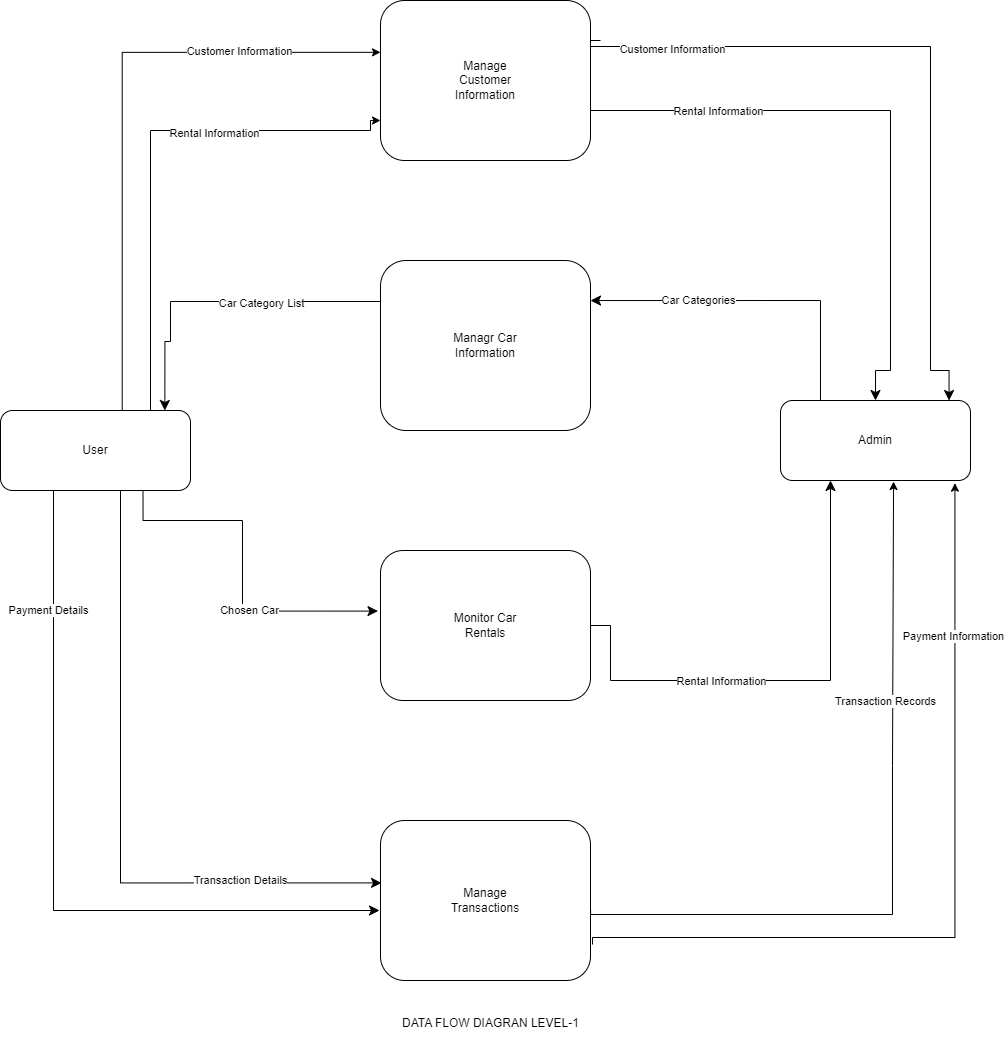

The diagram above was exported from draw.io. Its source (the exported page's mxGraphModel, read from the mxfile embedded in the PNG):
<mxGraphModel dx="2350" dy="911" grid="0" gridSize="10" guides="1" tooltips="1" connect="1" arrows="1" fold="1" page="1" pageScale="1" pageWidth="850" pageHeight="1100" math="0" shadow="0">
  <root>
    <mxCell id="0" />
    <mxCell id="1" parent="0" />
    <mxCell id="7fCs2FhCf5SG8tmUMnyu-1" value="Manage&lt;div&gt;Customer&lt;/div&gt;&lt;div&gt;Information&lt;/div&gt;" style="rounded=1;whiteSpace=wrap;html=1;" parent="1" vertex="1">
      <mxGeometry x="250" y="60" width="210" height="160" as="geometry" />
    </mxCell>
    <mxCell id="7fCs2FhCf5SG8tmUMnyu-7" value="Managr Car&lt;div&gt;Information&lt;/div&gt;" style="rounded=1;whiteSpace=wrap;html=1;" parent="1" vertex="1">
      <mxGeometry x="250" y="320" width="210" height="170" as="geometry" />
    </mxCell>
    <mxCell id="7fCs2FhCf5SG8tmUMnyu-8" value="Monitor Car&lt;div&gt;Rentals&lt;/div&gt;" style="rounded=1;whiteSpace=wrap;html=1;" parent="1" vertex="1">
      <mxGeometry x="250" y="610" width="210" height="150" as="geometry" />
    </mxCell>
    <mxCell id="7fCs2FhCf5SG8tmUMnyu-10" value="Manage&lt;div&gt;Transactions&lt;/div&gt;" style="rounded=1;whiteSpace=wrap;html=1;" parent="1" vertex="1">
      <mxGeometry x="250" y="880" width="210" height="160" as="geometry" />
    </mxCell>
    <mxCell id="7fCs2FhCf5SG8tmUMnyu-33" style="edgeStyle=orthogonalEdgeStyle;rounded=0;orthogonalLoop=1;jettySize=auto;html=1;exitX=1.002;exitY=0.665;exitDx=0;exitDy=0;exitPerimeter=0;entryX=0.595;entryY=1.013;entryDx=0;entryDy=0;entryPerimeter=0;" parent="1" edge="1" target="7fCs2FhCf5SG8tmUMnyu-11">
      <mxGeometry relative="1" as="geometry">
        <mxPoint x="669.67" y="825" as="targetPoint" />
        <Array as="points">
          <mxPoint x="460" y="974" />
          <mxPoint x="762" y="974" />
          <mxPoint x="762" y="825" />
        </Array>
        <mxPoint x="460.0900000000001" y="970.4000000000001" as="sourcePoint" />
      </mxGeometry>
    </mxCell>
    <mxCell id="7fCs2FhCf5SG8tmUMnyu-43" value="Transaction Records" style="edgeLabel;html=1;align=center;verticalAlign=middle;resizable=0;points=[];" parent="7fCs2FhCf5SG8tmUMnyu-33" vertex="1" connectable="0">
      <mxGeometry x="0.6483" y="-2" relative="1" as="geometry">
        <mxPoint x="-10" y="89" as="offset" />
      </mxGeometry>
    </mxCell>
    <mxCell id="7fCs2FhCf5SG8tmUMnyu-35" style="edgeStyle=orthogonalEdgeStyle;rounded=0;orthogonalLoop=1;jettySize=auto;html=1;entryX=0.918;entryY=1.096;entryDx=0;entryDy=0;entryPerimeter=0;" parent="1" edge="1">
      <mxGeometry relative="1" as="geometry">
        <mxPoint x="824.4200000000001" y="542.6800000000001" as="targetPoint" />
        <mxPoint x="462" y="1004" as="sourcePoint" />
        <Array as="points">
          <mxPoint x="462" y="997" />
          <mxPoint x="824" y="997" />
        </Array>
      </mxGeometry>
    </mxCell>
    <mxCell id="7fCs2FhCf5SG8tmUMnyu-44" value="Payment Information" style="edgeLabel;html=1;align=center;verticalAlign=middle;resizable=0;points=[];" parent="7fCs2FhCf5SG8tmUMnyu-35" vertex="1" connectable="0">
      <mxGeometry x="0.6311" y="2" relative="1" as="geometry">
        <mxPoint as="offset" />
      </mxGeometry>
    </mxCell>
    <mxCell id="7fCs2FhCf5SG8tmUMnyu-11" value="Admin" style="rounded=1;whiteSpace=wrap;html=1;" parent="1" vertex="1">
      <mxGeometry x="650" y="460" width="190" height="80" as="geometry" />
    </mxCell>
    <mxCell id="7fCs2FhCf5SG8tmUMnyu-20" style="edgeStyle=orthogonalEdgeStyle;rounded=0;orthogonalLoop=1;jettySize=auto;html=1;entryX=0;entryY=0.75;entryDx=0;entryDy=0;" parent="1" target="7fCs2FhCf5SG8tmUMnyu-1" edge="1">
      <mxGeometry relative="1" as="geometry">
        <mxPoint x="217.54" y="159.54" as="targetPoint" />
        <mxPoint x="30" y="470" as="sourcePoint" />
        <Array as="points">
          <mxPoint x="20" y="470" />
          <mxPoint x="20" y="190" />
          <mxPoint x="240" y="190" />
          <mxPoint x="240" y="180" />
        </Array>
      </mxGeometry>
    </mxCell>
    <mxCell id="7fCs2FhCf5SG8tmUMnyu-21" value="Rental Information" style="edgeLabel;html=1;align=center;verticalAlign=middle;resizable=0;points=[];" parent="7fCs2FhCf5SG8tmUMnyu-20" vertex="1" connectable="0">
      <mxGeometry x="0.337" y="-2" relative="1" as="geometry">
        <mxPoint x="-1" as="offset" />
      </mxGeometry>
    </mxCell>
    <mxCell id="7fCs2FhCf5SG8tmUMnyu-12" value="User" style="rounded=1;whiteSpace=wrap;html=1;" parent="1" vertex="1">
      <mxGeometry x="-130" y="470" width="190" height="80" as="geometry" />
    </mxCell>
    <mxCell id="7fCs2FhCf5SG8tmUMnyu-14" style="edgeStyle=orthogonalEdgeStyle;rounded=0;orthogonalLoop=1;jettySize=auto;html=1;exitX=0.5;exitY=0;exitDx=0;exitDy=0;entryX=-0.032;entryY=0.324;entryDx=0;entryDy=0;entryPerimeter=0;" parent="1" edge="1">
      <mxGeometry relative="1" as="geometry">
        <mxPoint x="-28.28" y="470" as="sourcePoint" />
        <mxPoint x="249.99999999999974" y="111.83999999999992" as="targetPoint" />
        <Array as="points">
          <mxPoint x="-8.28" y="470" />
          <mxPoint x="-8.28" y="112" />
        </Array>
      </mxGeometry>
    </mxCell>
    <mxCell id="7fCs2FhCf5SG8tmUMnyu-19" value="Customer Information" style="edgeLabel;html=1;align=center;verticalAlign=middle;resizable=0;points=[];" parent="7fCs2FhCf5SG8tmUMnyu-14" vertex="1" connectable="0">
      <mxGeometry x="0.5533" y="2" relative="1" as="geometry">
        <mxPoint as="offset" />
      </mxGeometry>
    </mxCell>
    <mxCell id="7fCs2FhCf5SG8tmUMnyu-22" value="" style="edgeStyle=segmentEdgeStyle;endArrow=classic;html=1;curved=0;rounded=0;endSize=8;startSize=8;sourcePerimeterSpacing=0;targetPerimeterSpacing=0;exitX=0;exitY=0.5;exitDx=0;exitDy=0;entryX=0.865;entryY=-0.017;entryDx=0;entryDy=0;entryPerimeter=0;" parent="1" edge="1">
      <mxGeometry width="100" relative="1" as="geometry">
        <mxPoint x="250" y="406.36" as="sourcePoint" />
        <mxPoint x="34.34999999999991" y="470.0000000000001" as="targetPoint" />
        <Array as="points">
          <mxPoint x="250" y="361" />
          <mxPoint x="40" y="361" />
          <mxPoint x="40" y="401" />
          <mxPoint x="34" y="401" />
        </Array>
      </mxGeometry>
    </mxCell>
    <mxCell id="7fCs2FhCf5SG8tmUMnyu-23" value="Car Category List" style="edgeLabel;html=1;align=center;verticalAlign=middle;resizable=0;points=[];" parent="7fCs2FhCf5SG8tmUMnyu-22" vertex="1" connectable="0">
      <mxGeometry x="-0.1031" y="1" relative="1" as="geometry">
        <mxPoint x="1" as="offset" />
      </mxGeometry>
    </mxCell>
    <mxCell id="7fCs2FhCf5SG8tmUMnyu-24" value="" style="edgeStyle=segmentEdgeStyle;endArrow=classic;html=1;curved=0;rounded=0;endSize=8;startSize=8;sourcePerimeterSpacing=0;targetPerimeterSpacing=0;exitX=0.75;exitY=1;exitDx=0;exitDy=0;entryX=-0.012;entryY=0.404;entryDx=0;entryDy=0;entryPerimeter=0;" parent="1" source="7fCs2FhCf5SG8tmUMnyu-12" target="7fCs2FhCf5SG8tmUMnyu-8" edge="1">
      <mxGeometry width="100" relative="1" as="geometry">
        <mxPoint x="12.52" y="580" as="sourcePoint" />
        <mxPoint x="240" y="670" as="targetPoint" />
        <Array as="points">
          <mxPoint x="12" y="580" />
          <mxPoint x="112" y="580" />
          <mxPoint x="112" y="671" />
        </Array>
      </mxGeometry>
    </mxCell>
    <mxCell id="7fCs2FhCf5SG8tmUMnyu-36" value="Chosen Car" style="edgeLabel;html=1;align=center;verticalAlign=middle;resizable=0;points=[];" parent="7fCs2FhCf5SG8tmUMnyu-24" vertex="1" connectable="0">
      <mxGeometry x="0.277" y="1" relative="1" as="geometry">
        <mxPoint x="-1" as="offset" />
      </mxGeometry>
    </mxCell>
    <mxCell id="7fCs2FhCf5SG8tmUMnyu-26" value="" style="edgeStyle=segmentEdgeStyle;endArrow=classic;html=1;curved=0;rounded=0;endSize=8;startSize=8;sourcePerimeterSpacing=0;targetPerimeterSpacing=0;exitX=0.5;exitY=1;exitDx=0;exitDy=0;" parent="1" edge="1" source="7fCs2FhCf5SG8tmUMnyu-12">
      <mxGeometry width="100" relative="1" as="geometry">
        <mxPoint x="-139" y="926" as="sourcePoint" />
        <mxPoint x="249" y="970" as="targetPoint" />
        <Array as="points">
          <mxPoint x="-77" y="550" />
          <mxPoint x="-77" y="970" />
        </Array>
      </mxGeometry>
    </mxCell>
    <mxCell id="7fCs2FhCf5SG8tmUMnyu-38" value="Payment Details" style="edgeLabel;html=1;align=center;verticalAlign=middle;resizable=0;points=[];" parent="7fCs2FhCf5SG8tmUMnyu-26" vertex="1" connectable="0">
      <mxGeometry x="-0.5918" y="-2" relative="1" as="geometry">
        <mxPoint x="-4" as="offset" />
      </mxGeometry>
    </mxCell>
    <mxCell id="7fCs2FhCf5SG8tmUMnyu-27" value="" style="edgeStyle=segmentEdgeStyle;endArrow=classic;html=1;curved=0;rounded=0;endSize=8;startSize=8;sourcePerimeterSpacing=0;targetPerimeterSpacing=0;entryX=0.887;entryY=-0.075;entryDx=0;entryDy=0;entryPerimeter=0;" parent="1" edge="1">
      <mxGeometry width="100" relative="1" as="geometry">
        <mxPoint x="470" y="100" as="sourcePoint" />
        <mxPoint x="818.5300000000002" y="460" as="targetPoint" />
        <Array as="points">
          <mxPoint x="460" y="100" />
          <mxPoint x="460" y="106" />
          <mxPoint x="800" y="106" />
          <mxPoint x="800" y="430" />
          <mxPoint x="818" y="430" />
        </Array>
      </mxGeometry>
    </mxCell>
    <mxCell id="7fCs2FhCf5SG8tmUMnyu-39" value="Customer Information" style="edgeLabel;html=1;align=center;verticalAlign=middle;resizable=0;points=[];" parent="7fCs2FhCf5SG8tmUMnyu-27" vertex="1" connectable="0">
      <mxGeometry x="-0.7352" y="-2" relative="1" as="geometry">
        <mxPoint as="offset" />
      </mxGeometry>
    </mxCell>
    <mxCell id="7fCs2FhCf5SG8tmUMnyu-28" value="" style="edgeStyle=segmentEdgeStyle;endArrow=classic;html=1;curved=0;rounded=0;endSize=8;startSize=8;sourcePerimeterSpacing=0;targetPerimeterSpacing=0;entryX=0.5;entryY=0;entryDx=0;entryDy=0;" parent="1" edge="1">
      <mxGeometry width="100" relative="1" as="geometry">
        <mxPoint x="460" y="170" as="sourcePoint" />
        <mxPoint x="745" y="460" as="targetPoint" />
        <Array as="points">
          <mxPoint x="760" y="170" />
          <mxPoint x="760" y="430" />
          <mxPoint x="745" y="430" />
        </Array>
      </mxGeometry>
    </mxCell>
    <mxCell id="7fCs2FhCf5SG8tmUMnyu-40" value="Rental Information" style="edgeLabel;html=1;align=center;verticalAlign=middle;resizable=0;points=[];" parent="7fCs2FhCf5SG8tmUMnyu-28" vertex="1" connectable="0">
      <mxGeometry x="-0.5814" relative="1" as="geometry">
        <mxPoint as="offset" />
      </mxGeometry>
    </mxCell>
    <mxCell id="7fCs2FhCf5SG8tmUMnyu-29" value="" style="edgeStyle=segmentEdgeStyle;endArrow=classic;html=1;curved=0;rounded=0;endSize=8;startSize=8;sourcePerimeterSpacing=0;targetPerimeterSpacing=0;entryX=1.037;entryY=0.412;entryDx=0;entryDy=0;entryPerimeter=0;exitX=0.25;exitY=0;exitDx=0;exitDy=0;" parent="1" source="7fCs2FhCf5SG8tmUMnyu-11" edge="1">
      <mxGeometry width="100" relative="1" as="geometry">
        <mxPoint x="689.73" y="430" as="sourcePoint" />
        <mxPoint x="460" y="360.03999999999974" as="targetPoint" />
        <Array as="points">
          <mxPoint x="690" y="460" />
          <mxPoint x="690" y="360" />
        </Array>
      </mxGeometry>
    </mxCell>
    <mxCell id="7fCs2FhCf5SG8tmUMnyu-41" value="Car Categories" style="edgeLabel;html=1;align=center;verticalAlign=middle;resizable=0;points=[];" parent="7fCs2FhCf5SG8tmUMnyu-29" vertex="1" connectable="0">
      <mxGeometry x="0.3591" y="-1" relative="1" as="geometry">
        <mxPoint as="offset" />
      </mxGeometry>
    </mxCell>
    <mxCell id="7fCs2FhCf5SG8tmUMnyu-30" value="" style="edgeStyle=segmentEdgeStyle;endArrow=classic;html=1;curved=0;rounded=0;endSize=8;startSize=8;sourcePerimeterSpacing=0;targetPerimeterSpacing=0;exitX=1;exitY=0.5;exitDx=0;exitDy=0;" parent="1" source="7fCs2FhCf5SG8tmUMnyu-8" edge="1">
      <mxGeometry width="100" relative="1" as="geometry">
        <mxPoint x="480" y="690" as="sourcePoint" />
        <mxPoint x="700" y="540" as="targetPoint" />
        <Array as="points">
          <mxPoint x="480" y="685" />
          <mxPoint x="480" y="740" />
          <mxPoint x="700" y="740" />
        </Array>
      </mxGeometry>
    </mxCell>
    <mxCell id="7fCs2FhCf5SG8tmUMnyu-42" value="Rental Information" style="edgeLabel;html=1;align=center;verticalAlign=middle;resizable=0;points=[];" parent="7fCs2FhCf5SG8tmUMnyu-30" vertex="1" connectable="0">
      <mxGeometry x="-0.3424" y="-5" relative="1" as="geometry">
        <mxPoint x="22" y="-5" as="offset" />
      </mxGeometry>
    </mxCell>
    <mxCell id="7fCs2FhCf5SG8tmUMnyu-45" value="DATA FLOW DIAGRAN LEVEL-1" style="text;html=1;align=center;verticalAlign=middle;resizable=0;points=[];autosize=1;strokeColor=none;fillColor=none;" parent="1" vertex="1">
      <mxGeometry x="260" y="1068" width="200" height="30" as="geometry" />
    </mxCell>
    <mxCell id="Kc1eUh-HYAJDP7CWUer0-4" value="" style="edgeStyle=segmentEdgeStyle;endArrow=classic;html=1;curved=0;rounded=0;endSize=8;startSize=8;sourcePerimeterSpacing=0;targetPerimeterSpacing=0;entryX=0.005;entryY=0.39;entryDx=0;entryDy=0;entryPerimeter=0;exitX=0.5;exitY=1;exitDx=0;exitDy=0;" edge="1" parent="1" source="7fCs2FhCf5SG8tmUMnyu-12" target="7fCs2FhCf5SG8tmUMnyu-10">
      <mxGeometry width="100" relative="1" as="geometry">
        <mxPoint x="-141" y="942" as="sourcePoint" />
        <mxPoint x="-337.9800000000001" y="595" as="targetPoint" />
        <Array as="points">
          <mxPoint x="-10" y="550" />
          <mxPoint x="-10" y="942" />
        </Array>
      </mxGeometry>
    </mxCell>
    <mxCell id="Kc1eUh-HYAJDP7CWUer0-5" value="Transaction Details" style="edgeLabel;html=1;align=center;verticalAlign=middle;resizable=0;points=[];" connectable="0" vertex="1" parent="Kc1eUh-HYAJDP7CWUer0-4">
      <mxGeometry x="-0.5062" y="-1" relative="1" as="geometry">
        <mxPoint x="120" y="247" as="offset" />
      </mxGeometry>
    </mxCell>
  </root>
</mxGraphModel>